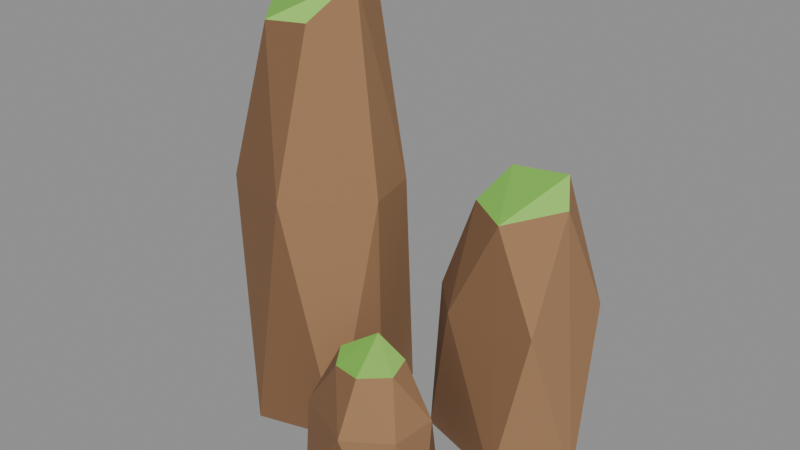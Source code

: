 # Source: rock_tallA.blend  (saved by Blender 5.2.45; exported with 4.5.12 LTS)
import bpy
from mathutils import Matrix  # noqa: F401  (used for matrix-valued properties, if any)

bpy.ops.wm.read_factory_settings(use_empty=True)
scene = bpy.context.scene
scene.name = 'Scene'

# ---- collections
col_col_lowpoly = bpy.data.collections.new('COL_LowPoly'); scene.collection.children.link(col_col_lowpoly)

# ---- images (referenced by path relative to the original .blend; pixels are not part of the script)
import os
ASSET_DIR = os.environ.get("B2B_ASSET_DIR", "")  # directory of the original .blend (textures are referenced by path, not embedded)
HERE = os.path.dirname(os.path.abspath(__file__))  # packed textures are extracted next to this script under _unpacked/

def load_image(name, relpath, width, height, colorspace="sRGB"):
    """Load a texture the original file referenced (path relative to the .blend, or extracted next to this script)."""
    p = next((c for c in (os.path.join(HERE, relpath), os.path.join(ASSET_DIR, relpath)) if relpath and os.path.exists(c)), "")
    if p:
        img = bpy.data.images.load(p, check_existing=True)
        img.name = name
    else:  # same state as the original file: an image datablock whose file is absent (Cycles renders it pink)
        img = bpy.data.images.new(name, width, height)
        img.source = "FILE"
        img.filepath = "//" + (relpath or name)
    img.colorspace_settings.name = colorspace
    return img
img_rock_talla_basecolor = load_image('rock_tallA_BaseColor', '_unpacked/rock_tallA_BaseColor.8cf2768a.png', 112, 16, 'sRGB')
img_rock_talla_maskmap = load_image('rock_tallA_MaskMap', '_unpacked/rock_tallA_MaskMap.37e9bd9d.png', 112, 16, 'Non-Color')

# ---- materials (node trees are filled in below, after node groups)
mat_m_rock_talla = bpy.data.materials.new('M_rock_tallA')

# ---- material node trees
mat_m_rock_talla.use_nodes = True; mat_m_rock_talla.node_tree.nodes.clear()
_N = mat_m_rock_talla.node_tree.nodes; _L = mat_m_rock_talla.node_tree.links
n0 = _N.new('ShaderNodeBsdfPrincipled'); n0.name = 'Principled BSDF'; n0.location = (-200, 100)
n0.inputs[10].default_value = 0.005
n1 = _N.new('ShaderNodeOutputMaterial'); n1.name = 'Material Output'; n1.location = (200, 100)
n2 = _N.new('ShaderNodeTexImage'); n2.name = 'Image Texture'; n2.location = (0, 0)
n2.image = img_rock_talla_basecolor
n2.interpolation = 'Closest'
n3 = _N.new('ShaderNodeTexImage'); n3.name = 'Image Texture.001'; n3.location = (0, 0)
n3.image = img_rock_talla_maskmap
n3.interpolation = 'Closest'
n4 = _N.new('ShaderNodeSeparateColor'); n4.name = 'Separate Color'; n4.location = (0, 0)
n5 = _N.new('ShaderNodeMath'); n5.name = 'Math'; n5.location = (0, 0)
n5.operation = 'SUBTRACT'
n5.inputs[0].default_value = 1.0
_L.new(n0.outputs[0], n1.inputs[0])
_L.new(n2.outputs[0], n0.inputs[0])
_L.new(n3.outputs[0], n4.inputs[0])
_L.new(n4.outputs[0], n0.inputs[1])
_L.new(n3.outputs[1], n5.inputs[1])
_L.new(n5.outputs[0], n0.inputs[2])
n1.is_active_output = True

# ---- meshes
me_rock_talla = bpy.data.meshes.new('rock_tallA')
me_rock_talla.from_pydata([(-0.01529, -0.03255, 0.0), (-0.05772, 0.1308, 0.0), (-0.2875, 0.213, 0.0), (-0.356, 0.1312, 0.0), (-0.3763, -0.08491, 0.0), (-0.2223, -0.2214, 0.0), (-0.03461, -0.1679, 0.0), (-0.03506, 0.07637, 0.55), (-0.1819, 0.1978, 0.55), (-0.2868, 0.1934, 0.55), (-0.3781, -0.02467, 0.55), (-0.3321, -0.1455, 0.55), (-0.156, -0.1965, 0.55), (-0.003387, -0.05326, 0.55), (-0.1298, 0.09505, 0.9689), (-0.2155, 0.1245, 0.935), (-0.2962, 0.05144, 0.9373), (-0.2915, -0.05047, 0.922), (-0.2252, -0.1346, 0.9135), (-0.1383, -0.1084, 0.9158), (-0.08909, -0.0142, 0.9962), (0.4418, 0.04986, 0.0), (0.3078, 0.277, 0.0), (0.0682, 0.1824, 0.0), (0.09205, 0.01091, 0.0), (0.308, -0.05814, 0.0), (0.3917, 0.2006, 0.341), (0.1466, 0.2467, 0.341), (0.08015, 0.05921, 0.341), (0.1674, -0.03397, 0.341), (0.36, -0.01106, 0.341), (0.304, 0.1853, 0.6195), (0.1733, 0.1711, 0.6095), (0.1586, 0.06557, 0.5627), (0.2605, 0.0004417, 0.5601), (0.348, 0.1178, 0.5759), (0.242, -0.1972, 0.0), (0.1677, -0.06717, 0.0), (0.001122, -0.08723, 0.0), (-0.04936, -0.192, 0.0), (0.01098, -0.3107, 0.0), (0.1777, -0.2997, 0.0), (0.226, -0.1564, 0.165), (0.1009, -0.08366, 0.165), (-0.003775, -0.1507, 0.165), (-0.01922, -0.2635, 0.165), (0.1227, -0.3282, 0.165), (0.2192, -0.2635, 0.165), (0.1482, -0.1476, 0.2759), (0.06378, -0.1346, 0.2996), (0.02059, -0.2032, 0.2841), (0.05689, -0.2581, 0.2802), (0.1216, -0.2689, 0.2817), (0.1698, -0.2127, 0.2755)], [], [(6, 12, 5), (12, 11, 5), (11, 4, 5), (4, 3, 2), (4, 2, 1), (4, 1, 0), (4, 0, 6), (4, 6, 5), (0, 13, 6), (13, 12, 6), (13, 19, 12), (19, 18, 12), (18, 11, 12), (18, 17, 11), (17, 10, 11), (10, 4, 11), (10, 3, 4), (1, 7, 0), (7, 13, 0), (7, 20, 13), (20, 19, 13), (20, 18, 19), (20, 17, 18), (20, 16, 17), (16, 10, 17), (16, 9, 10), (9, 3, 10), (9, 2, 3), (2, 8, 1), (8, 7, 1), (8, 14, 7), (14, 20, 7), (14, 16, 20), (14, 15, 16), (15, 9, 16), (8, 2, 9), (15, 8, 9), (15, 14, 8), (25, 24, 23), (25, 23, 22), (25, 22, 21), (22, 26, 21), (26, 35, 21), (35, 30, 21), (30, 25, 21), (30, 34, 25), (34, 29, 25), (29, 24, 25), (23, 27, 22), (27, 31, 22), (31, 26, 22), (31, 35, 26), (31, 34, 35), (34, 30, 35), (29, 28, 24), (28, 23, 24), (33, 29, 34), (31, 32, 34), (32, 33, 34), (33, 28, 29), (28, 27, 23), (28, 32, 27), (32, 31, 27), (33, 32, 28), (41, 40, 39), (41, 39, 38), (41, 38, 37), (41, 37, 36), (37, 42, 36), (42, 47, 36), (47, 41, 36), (47, 46, 41), (46, 40, 41), (38, 43, 37), (43, 48, 37), (48, 42, 37), (48, 53, 42), (53, 47, 42), (53, 52, 47), (52, 46, 47), (46, 45, 40), (45, 39, 40), (52, 51, 46), (51, 45, 46), (39, 44, 38), (44, 49, 38), (49, 43, 38), (49, 48, 43), (49, 53, 48), (49, 52, 53), (49, 51, 52), (45, 44, 39), (50, 44, 45), (51, 50, 45), (49, 50, 51), (50, 49, 44)])
_uv = me_rock_talla.uv_layers.new(name='UVMap')
_uv.uv.foreach_set('vector', [0.2143, 0.5, 0.2143, 0.5, 0.2143, 0.5, 0.2143, 0.5, 0.2143, 0.5, 0.2143, 0.5, 0.2143, 0.5, 0.2143, 0.5, 0.2143, 0.5, 0.07143, 0.5, 0.07143, 0.5, 0.07143, 0.5, 0.07143, 0.5, 0.07143, 0.5, 0.07143, 0.5, 0.07143, 0.5, 0.07143, 0.5, 0.07143, 0.5, 0.07143, 0.5, 0.07143, 0.5, 0.07143, 0.5, 0.07143, 0.5, 0.07143, 0.5, 0.07143, 0.5, 0.07143, 0.5, 0.07143, 0.5, 0.07143, 0.5, 0.07143, 0.5, 0.07143, 0.5, 0.07143, 0.5, 0.07143, 0.5, 0.07143, 0.5, 0.07143, 0.5, 0.2143, 0.5, 0.2143, 0.5, 0.2143, 0.5, 0.2143, 0.5, 0.2143, 0.5, 0.2143, 0.5, 0.2143, 0.5, 0.2143, 0.5, 0.2143, 0.5, 0.2143, 0.5, 0.2143, 0.5, 0.2143, 0.5, 0.2143, 0.5, 0.2143, 0.5, 0.2143, 0.5, 0.2143, 0.5, 0.2143, 0.5, 0.2143, 0.5, 0.07143, 0.5, 0.07143, 0.5, 0.07143, 0.5, 0.07143, 0.5, 0.07143, 0.5, 0.07143, 0.5, 0.07143, 0.5, 0.07143, 0.5, 0.07143, 0.5, 0.07143, 0.5, 0.07143, 0.5, 0.07143, 0.5, 0.5, 0.5, 0.5, 0.5, 0.5, 0.5, 0.3571, 0.5, 0.3571, 0.5, 0.3571, 0.5, 0.3571, 0.5, 0.3571, 0.5, 0.3571, 0.5, 0.2143, 0.5, 0.2143, 0.5, 0.2143, 0.5, 0.07143, 0.5, 0.07143, 0.5, 0.07143, 0.5, 0.07143, 0.5, 0.07143, 0.5, 0.07143, 0.5, 0.07143, 0.5, 0.07143, 0.5, 0.07143, 0.5, 0.07143, 0.5, 0.07143, 0.5, 0.07143, 0.5, 0.07143, 0.5, 0.07143, 0.5, 0.07143, 0.5, 0.07143, 0.5, 0.07143, 0.5, 0.07143, 0.5, 0.07143, 0.5, 0.07143, 0.5, 0.07143, 0.5, 0.3571, 0.5, 0.3571, 0.5, 0.3571, 0.5, 0.3571, 0.5, 0.3571, 0.5, 0.3571, 0.5, 0.07143, 0.5, 0.07143, 0.5, 0.07143, 0.5, 0.07143, 0.5, 0.07143, 0.5, 0.07143, 0.5, 0.07143, 0.5, 0.07143, 0.5, 0.07143, 0.5, 0.07143, 0.5, 0.07143, 0.5, 0.07143, 0.5, 0.07143, 0.5, 0.07143, 0.5, 0.07143, 0.5, 0.07143, 0.5, 0.07143, 0.5, 0.07143, 0.5, 0.07143, 0.5, 0.07143, 0.5, 0.07143, 0.5, 0.07143, 0.5, 0.07143, 0.5, 0.07143, 0.5, 0.07143, 0.5, 0.07143, 0.5, 0.07143, 0.5, 0.07143, 0.5, 0.07143, 0.5, 0.07143, 0.5, 0.07143, 0.5, 0.07143, 0.5, 0.07143, 0.5, 0.2143, 0.5, 0.2143, 0.5, 0.2143, 0.5, 0.2143, 0.5, 0.2143, 0.5, 0.2143, 0.5, 0.2143, 0.5, 0.2143, 0.5, 0.2143, 0.5, 0.07143, 0.5, 0.07143, 0.5, 0.07143, 0.5, 0.07143, 0.5, 0.07143, 0.5, 0.07143, 0.5, 0.07143, 0.5, 0.07143, 0.5, 0.07143, 0.5, 0.07143, 0.5, 0.07143, 0.5, 0.07143, 0.5, 0.5, 0.5, 0.5, 0.5, 0.5, 0.5, 0.07143, 0.5, 0.07143, 0.5, 0.07143, 0.5, 0.2143, 0.5, 0.2143, 0.5, 0.2143, 0.5, 0.2143, 0.5, 0.2143, 0.5, 0.2143, 0.5, 0.2143, 0.5, 0.2143, 0.5, 0.2143, 0.5, 0.3571, 0.5, 0.3571, 0.5, 0.3571, 0.5, 0.3571, 0.5, 0.3571, 0.5, 0.3571, 0.5, 0.2143, 0.5, 0.2143, 0.5, 0.2143, 0.5, 0.2143, 0.5, 0.2143, 0.5, 0.2143, 0.5, 0.07143, 0.5, 0.07143, 0.5, 0.07143, 0.5, 0.07143, 0.5, 0.07143, 0.5, 0.07143, 0.5, 0.2143, 0.5, 0.2143, 0.5, 0.2143, 0.5, 0.07143, 0.5, 0.07143, 0.5, 0.07143, 0.5, 0.07143, 0.5, 0.07143, 0.5, 0.07143, 0.5, 0.07143, 0.5, 0.07143, 0.5, 0.07143, 0.5, 0.07143, 0.5, 0.07143, 0.5, 0.07143, 0.5, 0.07143, 0.5, 0.07143, 0.5, 0.07143, 0.5, 0.07143, 0.5, 0.07143, 0.5, 0.07143, 0.5, 0.07143, 0.5, 0.07143, 0.5, 0.07143, 0.5, 0.07143, 0.5, 0.07143, 0.5, 0.07143, 0.5, 0.2143, 0.5, 0.2143, 0.5, 0.2143, 0.5, 0.07143, 0.5, 0.07143, 0.5, 0.07143, 0.5, 0.07143, 0.5, 0.07143, 0.5, 0.07143, 0.5, 0.07143, 0.5, 0.07143, 0.5, 0.07143, 0.5, 0.07143, 0.5, 0.07143, 0.5, 0.07143, 0.5, 0.07143, 0.5, 0.07143, 0.5, 0.07143, 0.5, 0.07143, 0.5, 0.07143, 0.5, 0.07143, 0.5, 0.07143, 0.5, 0.07143, 0.5, 0.07143, 0.5, 0.2143, 0.5, 0.2143, 0.5, 0.2143, 0.5, 0.2143, 0.5, 0.2143, 0.5, 0.2143, 0.5, 0.2143, 0.5, 0.2143, 0.5, 0.2143, 0.5, 0.2143, 0.5, 0.2143, 0.5, 0.2143, 0.5, 0.07143, 0.5, 0.07143, 0.5, 0.07143, 0.5, 0.07143, 0.5, 0.07143, 0.5, 0.07143, 0.5, 0.07143, 0.5, 0.07143, 0.5, 0.07143, 0.5, 0.07143, 0.5, 0.07143, 0.5, 0.07143, 0.5, 0.5, 0.5, 0.5, 0.5, 0.5, 0.5, 0.5, 0.5, 0.5, 0.5, 0.5, 0.5, 0.3571, 0.5, 0.3571, 0.5, 0.3571, 0.5, 0.2143, 0.5, 0.2143, 0.5, 0.2143, 0.5, 0.2143, 0.5, 0.2143, 0.5, 0.2143, 0.5, 0.2143, 0.5, 0.2143, 0.5, 0.2143, 0.5, 0.3571, 0.5, 0.3571, 0.5, 0.3571, 0.5, 0.07143, 0.5, 0.07143, 0.5, 0.07143, 0.5])
me_rock_talla.materials.append(mat_m_rock_talla)
me_rock_talla.update()

# ---- objects
ob_rock_talla = bpy.data.objects.new('rock_tallA', me_rock_talla)

# ---- transforms, parenting, visibility, modifiers, constraints
ob_rock_talla.location = (0.0, 0.0, 0.0)

# ---- collection membership
col_col_lowpoly.objects.link(ob_rock_talla)

# ---- scene / render settings (as saved in the file)
scene.frame_start = 1; scene.frame_end = 250; scene.frame_set(1)
scene.render.engine = 'BLENDER_EEVEE_NEXT'
scene.render.bake_bias = 0.0
scene.render.bake_samples = 0
scene.render.compositor_device = 'GPU'
scene.eevee.use_volume_custom_range = False
scene.eevee.fast_gi_thickness_near = 0.1
scene.eevee.fast_gi_thickness_far = 0.0
scene.eevee.ray_tracing_options.screen_trace_thickness = 0.1
bpy.context.view_layer.update()

# ---- added for rendering (the .blend has no active camera and no usable light): camera, sun + grey world if the file has none
cam_auto = bpy.data.cameras.new('AutoCamera')
cam_auto.lens = 50.0
cam_auto.sensor_width = 36.0
cam_auto.clip_end = 1000.0
ob_auto_camera = bpy.data.objects.new('AutoCamera', cam_auto)
scene.collection.objects.link(ob_auto_camera)
ob_auto_camera.location = (1.35032, -1.60777, 1.55287)
ob_auto_camera.rotation_euler = (1.09748, -7.21219e-08, 0.694738)
scene.camera = ob_auto_camera
light_auto_sun = bpy.data.lights.new('AutoSun', 'SUN')
light_auto_sun.energy = 3.0
light_auto_sun.angle = 0.0523599
ob_auto_sun = bpy.data.objects.new('AutoSun', light_auto_sun)
scene.collection.objects.link(ob_auto_sun)
ob_auto_sun.rotation_euler = (0.872665, 0.174533, 0.523599)
if scene.world is None:
    world_auto = bpy.data.worlds.new('AutoWorld')
    world_auto.color = (0.3, 0.3, 0.3)
    scene.world = world_auto
bpy.context.view_layer.update()

